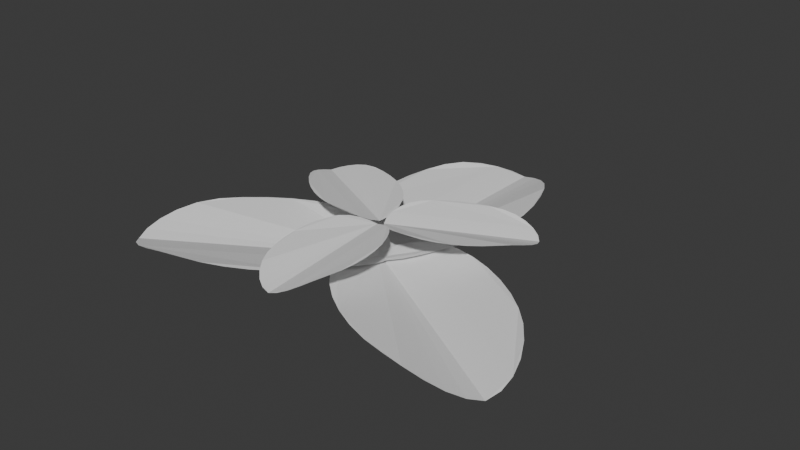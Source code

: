 # Source: lemon-tree.blend  (saved by Blender 4.3.34; exported with 4.5.12 LTS)
import bpy
from mathutils import Matrix  # noqa: F401  (used for matrix-valued properties, if any)

bpy.ops.wm.read_factory_settings(use_empty=True)
scene = bpy.context.scene
scene.name = 'Scene'

# ---- collections
col_collection = bpy.data.collections.new('Collection'); scene.collection.children.link(col_collection)

# ---- world
world_world = bpy.data.worlds.new('World'); scene.world = world_world
world_world.use_nodes = True; world_world.node_tree.nodes.clear()
_N = world_world.node_tree.nodes; _L = world_world.node_tree.links
n0 = _N.new('ShaderNodeOutputWorld'); n0.name = 'World Output'; n0.location = (300, 300)
n1 = _N.new('ShaderNodeBackground'); n1.name = 'Background'; n1.location = (10, 300)
n1.inputs[0].default_value = (0.05088, 0.05088, 0.05088, 1.0)
_L.new(n1.outputs[0], n0.inputs[0])
n0.is_active_output = True
world_world.color = (0.05088, 0.05088, 0.05088)
world_world.sun_shadow_jitter_overblur = 0.0

# ---- meshes
me_circle = bpy.data.meshes.new('Circle')
me_circle.from_pydata([(0.0, 3.245, 0.1815), (-0.1951, 3.205, 0.2298), (-0.3827, 3.089, 0.2906), (-0.5556, 2.907, 0.3565), (-0.7071, 2.67, 0.4124), (-0.8315, 2.39, 0.4367), (-0.9239, 2.08, 0.4367), (-0.9808, 1.753, 0.4367), (-1.0, 1.424, 0.4367), (-0.9808, 1.103, 0.4367), (-0.9239, 0.8015, 0.4367), (-0.8315, 0.5302, 0.4367), (-0.7071, 0.297, 0.4184), (-0.5556, 0.1087, 0.3756), (-0.3827, -0.02956, 0.3227), (-0.1951, -0.114, 0.2687), (0.0, -0.1423, 0.2191), (0.1951, -0.114, 0.2687), (0.3827, -0.02956, 0.3227), (0.5556, 0.1087, 0.3756), (0.7071, 0.297, 0.4184), (0.8315, 0.5302, 0.4367), (0.9239, 0.8015, 0.4367), (0.9808, 1.103, 0.4367), (1.0, 1.424, 0.4367), (0.9808, 1.753, 0.4367), (0.9239, 2.08, 0.4367), (0.8315, 2.39, 0.4367), (0.7071, 2.67, 0.4124), (0.5556, 2.907, 0.3565), (0.3827, 3.089, 0.2906), (0.1951, 3.205, 0.2298)], [], [(0, 16, 17, 18, 19, 20, 21, 22, 23, 24, 25, 26, 27, 28, 29, 30, 31), (1, 2, 3, 4, 5, 6, 7, 8, 9, 10, 11, 12, 13, 14, 15, 16, 0)])
_uv = me_circle.uv_layers.new(name='UVMap')
_uv.uv.foreach_set('vector', [0.0, 0.0, 0.0, 0.0, 0.0, 0.0, 0.0, 0.0, 0.0, 0.0, 0.0, 0.0, 0.0, 0.0, 0.0, 0.0, 0.0, 0.0, 0.0, 0.0, 0.0, 0.0, 0.0, 0.0, 0.0, 0.0, 0.0, 0.0, 0.0, 0.0, 0.0, 0.0, 0.0, 0.0, 0.0, 0.0, 0.0, 0.0, 0.0, 0.0, 0.0, 0.0, 0.0, 0.0, 0.0, 0.0, 0.0, 0.0, 0.0, 0.0, 0.0, 0.0, 0.0, 0.0, 0.0, 0.0, 0.0, 0.0, 0.0, 0.0, 0.0, 0.0, 0.0, 0.0, 0.0, 0.0, 0.0, 0.0])
me_circle.use_mirror_x = True
me_circle.update()
me_circle_001 = bpy.data.meshes.new('Circle.001')
me_circle_001.from_pydata([(0.0, 3.245, 0.1815), (-0.1951, 3.205, 0.2298), (-0.3827, 3.089, 0.2906), (-0.5556, 2.907, 0.3565), (-0.7071, 2.67, 0.4124), (-0.8315, 2.39, 0.4367), (-0.9239, 2.08, 0.4367), (-0.9808, 1.753, 0.4367), (-1.0, 1.424, 0.4367), (-0.9808, 1.103, 0.4367), (-0.9239, 0.8015, 0.4367), (-0.8315, 0.5302, 0.4367), (-0.7071, 0.297, 0.4184), (-0.5556, 0.1087, 0.3756), (-0.3827, -0.02956, 0.3227), (-0.1951, -0.114, 0.2687), (0.0, -0.1423, 0.2191), (0.1951, -0.114, 0.2687), (0.3827, -0.02956, 0.3227), (0.5556, 0.1087, 0.3756), (0.7071, 0.297, 0.4184), (0.8315, 0.5302, 0.4367), (0.9239, 0.8015, 0.4367), (0.9808, 1.103, 0.4367), (1.0, 1.424, 0.4367), (0.9808, 1.753, 0.4367), (0.9239, 2.08, 0.4367), (0.8315, 2.39, 0.4367), (0.7071, 2.67, 0.4124), (0.5556, 2.907, 0.3565), (0.3827, 3.089, 0.2906), (0.1951, 3.205, 0.2298)], [], [(0, 16, 17, 18, 19, 20, 21, 22, 23, 24, 25, 26, 27, 28, 29, 30, 31), (1, 2, 3, 4, 5, 6, 7, 8, 9, 10, 11, 12, 13, 14, 15, 16, 0)])
_uv = me_circle_001.uv_layers.new(name='UVMap')
_uv.uv.foreach_set('vector', [0.0, 0.0, 0.0, 0.0, 0.0, 0.0, 0.0, 0.0, 0.0, 0.0, 0.0, 0.0, 0.0, 0.0, 0.0, 0.0, 0.0, 0.0, 0.0, 0.0, 0.0, 0.0, 0.0, 0.0, 0.0, 0.0, 0.0, 0.0, 0.0, 0.0, 0.0, 0.0, 0.0, 0.0, 0.0, 0.0, 0.0, 0.0, 0.0, 0.0, 0.0, 0.0, 0.0, 0.0, 0.0, 0.0, 0.0, 0.0, 0.0, 0.0, 0.0, 0.0, 0.0, 0.0, 0.0, 0.0, 0.0, 0.0, 0.0, 0.0, 0.0, 0.0, 0.0, 0.0, 0.0, 0.0, 0.0, 0.0])
me_circle_001.use_mirror_x = True
me_circle_001.update()
me_circle_002 = bpy.data.meshes.new('Circle.002')
me_circle_002.from_pydata([(0.0, 3.245, 0.1815), (-0.1951, 3.205, 0.2298), (-0.3827, 3.089, 0.2906), (-0.5556, 2.907, 0.3565), (-0.7071, 2.67, 0.4124), (-0.8315, 2.39, 0.4367), (-0.9239, 2.08, 0.4367), (-0.9808, 1.753, 0.4367), (-1.0, 1.424, 0.4367), (-0.9808, 1.103, 0.4367), (-0.9239, 0.8015, 0.4367), (-0.8315, 0.5302, 0.4367), (-0.7071, 0.297, 0.4184), (-0.5556, 0.1087, 0.3756), (-0.3827, -0.02956, 0.3227), (-0.1951, -0.114, 0.2687), (0.0, -0.1423, 0.2191), (0.1951, -0.114, 0.2687), (0.3827, -0.02956, 0.3227), (0.5556, 0.1087, 0.3756), (0.7071, 0.297, 0.4184), (0.8315, 0.5302, 0.4367), (0.9239, 0.8015, 0.4367), (0.9808, 1.103, 0.4367), (1.0, 1.424, 0.4367), (0.9808, 1.753, 0.4367), (0.9239, 2.08, 0.4367), (0.8315, 2.39, 0.4367), (0.7071, 2.67, 0.4124), (0.5556, 2.907, 0.3565), (0.3827, 3.089, 0.2906), (0.1951, 3.205, 0.2298)], [], [(0, 16, 17, 18, 19, 20, 21, 22, 23, 24, 25, 26, 27, 28, 29, 30, 31), (1, 2, 3, 4, 5, 6, 7, 8, 9, 10, 11, 12, 13, 14, 15, 16, 0)])
_uv = me_circle_002.uv_layers.new(name='UVMap')
_uv.uv.foreach_set('vector', [0.0, 0.0, 0.0, 0.0, 0.0, 0.0, 0.0, 0.0, 0.0, 0.0, 0.0, 0.0, 0.0, 0.0, 0.0, 0.0, 0.0, 0.0, 0.0, 0.0, 0.0, 0.0, 0.0, 0.0, 0.0, 0.0, 0.0, 0.0, 0.0, 0.0, 0.0, 0.0, 0.0, 0.0, 0.0, 0.0, 0.0, 0.0, 0.0, 0.0, 0.0, 0.0, 0.0, 0.0, 0.0, 0.0, 0.0, 0.0, 0.0, 0.0, 0.0, 0.0, 0.0, 0.0, 0.0, 0.0, 0.0, 0.0, 0.0, 0.0, 0.0, 0.0, 0.0, 0.0, 0.0, 0.0, 0.0, 0.0])
me_circle_002.use_mirror_x = True
me_circle_002.update()
me_circle_003 = bpy.data.meshes.new('Circle.003')
me_circle_003.from_pydata([(0.0, 3.245, 0.1815), (-0.1951, 3.205, 0.2298), (-0.3827, 3.089, 0.2906), (-0.5556, 2.907, 0.3565), (-0.7071, 2.67, 0.4124), (-0.8315, 2.39, 0.4367), (-0.9239, 2.08, 0.4367), (-0.9808, 1.753, 0.4367), (-1.0, 1.424, 0.4367), (-0.9808, 1.103, 0.4367), (-0.9239, 0.8015, 0.4367), (-0.8315, 0.5302, 0.4367), (-0.7071, 0.297, 0.4184), (-0.5556, 0.1087, 0.3756), (-0.3827, -0.02956, 0.3227), (-0.1951, -0.114, 0.2687), (0.0, -0.1423, 0.2191), (0.1951, -0.114, 0.2687), (0.3827, -0.02956, 0.3227), (0.5556, 0.1087, 0.3756), (0.7071, 0.297, 0.4184), (0.8315, 0.5302, 0.4367), (0.9239, 0.8015, 0.4367), (0.9808, 1.103, 0.4367), (1.0, 1.424, 0.4367), (0.9808, 1.753, 0.4367), (0.9239, 2.08, 0.4367), (0.8315, 2.39, 0.4367), (0.7071, 2.67, 0.4124), (0.5556, 2.907, 0.3565), (0.3827, 3.089, 0.2906), (0.1951, 3.205, 0.2298)], [], [(0, 16, 17, 18, 19, 20, 21, 22, 23, 24, 25, 26, 27, 28, 29, 30, 31), (1, 2, 3, 4, 5, 6, 7, 8, 9, 10, 11, 12, 13, 14, 15, 16, 0)])
_uv = me_circle_003.uv_layers.new(name='UVMap')
_uv.uv.foreach_set('vector', [0.0, 0.0, 0.0, 0.0, 0.0, 0.0, 0.0, 0.0, 0.0, 0.0, 0.0, 0.0, 0.0, 0.0, 0.0, 0.0, 0.0, 0.0, 0.0, 0.0, 0.0, 0.0, 0.0, 0.0, 0.0, 0.0, 0.0, 0.0, 0.0, 0.0, 0.0, 0.0, 0.0, 0.0, 0.0, 0.0, 0.0, 0.0, 0.0, 0.0, 0.0, 0.0, 0.0, 0.0, 0.0, 0.0, 0.0, 0.0, 0.0, 0.0, 0.0, 0.0, 0.0, 0.0, 0.0, 0.0, 0.0, 0.0, 0.0, 0.0, 0.0, 0.0, 0.0, 0.0, 0.0, 0.0, 0.0, 0.0])
me_circle_003.use_mirror_x = True
me_circle_003.update()
me_circle_006 = bpy.data.meshes.new('Circle.006')
me_circle_006.from_pydata([(0.0, 3.245, 0.1815), (-0.1951, 3.205, 0.2298), (-0.3827, 3.089, 0.2906), (-0.5556, 2.907, 0.3565), (-0.7071, 2.67, 0.4124), (-0.8315, 2.39, 0.4367), (-0.9239, 2.08, 0.4367), (-0.9808, 1.753, 0.4367), (-1.0, 1.424, 0.4367), (-0.9808, 1.103, 0.4367), (-0.9239, 0.8015, 0.4367), (-0.8315, 0.5302, 0.4367), (-0.7071, 0.297, 0.4184), (-0.5556, 0.1087, 0.3756), (-0.3827, -0.02956, 0.3227), (-0.1951, -0.114, 0.2687), (0.0, -0.1423, 0.2191), (0.1951, -0.114, 0.2687), (0.3827, -0.02956, 0.3227), (0.5556, 0.1087, 0.3756), (0.7071, 0.297, 0.4184), (0.8315, 0.5302, 0.4367), (0.9239, 0.8015, 0.4367), (0.9808, 1.103, 0.4367), (1.0, 1.424, 0.4367), (0.9808, 1.753, 0.4367), (0.9239, 2.08, 0.4367), (0.8315, 2.39, 0.4367), (0.7071, 2.67, 0.4124), (0.5556, 2.907, 0.3565), (0.3827, 3.089, 0.2906), (0.1951, 3.205, 0.2298)], [], [(0, 16, 17, 18, 19, 20, 21, 22, 23, 24, 25, 26, 27, 28, 29, 30, 31), (1, 2, 3, 4, 5, 6, 7, 8, 9, 10, 11, 12, 13, 14, 15, 16, 0)])
_uv = me_circle_006.uv_layers.new(name='UVMap')
_uv.uv.foreach_set('vector', [0.0, 0.0, 0.0, 0.0, 0.0, 0.0, 0.0, 0.0, 0.0, 0.0, 0.0, 0.0, 0.0, 0.0, 0.0, 0.0, 0.0, 0.0, 0.0, 0.0, 0.0, 0.0, 0.0, 0.0, 0.0, 0.0, 0.0, 0.0, 0.0, 0.0, 0.0, 0.0, 0.0, 0.0, 0.0, 0.0, 0.0, 0.0, 0.0, 0.0, 0.0, 0.0, 0.0, 0.0, 0.0, 0.0, 0.0, 0.0, 0.0, 0.0, 0.0, 0.0, 0.0, 0.0, 0.0, 0.0, 0.0, 0.0, 0.0, 0.0, 0.0, 0.0, 0.0, 0.0, 0.0, 0.0, 0.0, 0.0])
me_circle_006.use_mirror_x = True
me_circle_006.update()
me_circle_007 = bpy.data.meshes.new('Circle.007')
me_circle_007.from_pydata([(0.0, 3.245, 0.1815), (-0.1951, 3.205, 0.2298), (-0.3827, 3.089, 0.2906), (-0.5556, 2.907, 0.3565), (-0.7071, 2.67, 0.4124), (-0.8315, 2.39, 0.4367), (-0.9239, 2.08, 0.4367), (-0.9808, 1.753, 0.4367), (-1.0, 1.424, 0.4367), (-0.9808, 1.103, 0.4367), (-0.9239, 0.8015, 0.4367), (-0.8315, 0.5302, 0.4367), (-0.7071, 0.297, 0.4184), (-0.5556, 0.1087, 0.3756), (-0.3827, -0.02956, 0.3227), (-0.1951, -0.114, 0.2687), (0.0, -0.1423, 0.2191), (0.1951, -0.114, 0.2687), (0.3827, -0.02956, 0.3227), (0.5556, 0.1087, 0.3756), (0.7071, 0.297, 0.4184), (0.8315, 0.5302, 0.4367), (0.9239, 0.8015, 0.4367), (0.9808, 1.103, 0.4367), (1.0, 1.424, 0.4367), (0.9808, 1.753, 0.4367), (0.9239, 2.08, 0.4367), (0.8315, 2.39, 0.4367), (0.7071, 2.67, 0.4124), (0.5556, 2.907, 0.3565), (0.3827, 3.089, 0.2906), (0.1951, 3.205, 0.2298)], [], [(0, 16, 17, 18, 19, 20, 21, 22, 23, 24, 25, 26, 27, 28, 29, 30, 31), (1, 2, 3, 4, 5, 6, 7, 8, 9, 10, 11, 12, 13, 14, 15, 16, 0)])
_uv = me_circle_007.uv_layers.new(name='UVMap')
_uv.uv.foreach_set('vector', [0.0, 0.0, 0.0, 0.0, 0.0, 0.0, 0.0, 0.0, 0.0, 0.0, 0.0, 0.0, 0.0, 0.0, 0.0, 0.0, 0.0, 0.0, 0.0, 0.0, 0.0, 0.0, 0.0, 0.0, 0.0, 0.0, 0.0, 0.0, 0.0, 0.0, 0.0, 0.0, 0.0, 0.0, 0.0, 0.0, 0.0, 0.0, 0.0, 0.0, 0.0, 0.0, 0.0, 0.0, 0.0, 0.0, 0.0, 0.0, 0.0, 0.0, 0.0, 0.0, 0.0, 0.0, 0.0, 0.0, 0.0, 0.0, 0.0, 0.0, 0.0, 0.0, 0.0, 0.0, 0.0, 0.0, 0.0, 0.0])
me_circle_007.use_mirror_x = True
me_circle_007.update()

# ---- objects
ob_circle = bpy.data.objects.new('Circle', me_circle)
ob_circle_001 = bpy.data.objects.new('Circle.001', me_circle_001)
ob_circle_002 = bpy.data.objects.new('Circle.002', me_circle_002)
ob_circle_003 = bpy.data.objects.new('Circle.003', me_circle_003)
ob_circle_004 = bpy.data.objects.new('Circle.004', me_circle_006)
ob_circle_005 = bpy.data.objects.new('Circle.005', me_circle_007)

# ---- transforms, parenting, visibility, modifiers, constraints
ob_circle.location = (0.0, 0.08366, 0.0)
ob_circle.rotation_euler = (0.0, -0.0, -2.094)
ob_circle.scale = (1.035, 1.035, 1.035)
ob_circle.use_mesh_mirror_x = True
ob_circle_001.location = (0.0, 0.08366, 0.0)
ob_circle_001.rotation_euler = (0.0, -0.0, 2.094)
ob_circle_001.scale = (1.035, 1.035, 1.035)
ob_circle_001.use_mesh_mirror_x = True
ob_circle_002.location = (0.0, 0.08366, 0.0)
ob_circle_002.scale = (1.035, 1.035, 1.035)
ob_circle_002.use_mesh_mirror_x = True
ob_circle_003.location = (-0.1171, 0.1545, 0.58)
ob_circle_003.rotation_euler = (-0.0432, 0.01827, 1.07)
ob_circle_003.scale = (0.5922, 0.5922, 0.5922)
ob_circle_003.use_mesh_mirror_x = True
ob_circle_004.location = (0.002816, -0.06378, 0.5933)
ob_circle_004.rotation_euler = (-0.0432, 0.01827, 3.164)
ob_circle_004.scale = (0.5922, 0.5922, 0.5922)
ob_circle_004.use_mesh_mirror_x = True
ob_circle_005.location = (0.1274, 0.12, 0.5931)
ob_circle_005.rotation_euler = (-0.0432, 0.01827, -1.025)
ob_circle_005.scale = (0.5922, 0.5922, 0.5922)
ob_circle_005.use_mesh_mirror_x = True

# ---- collection membership
col_collection.objects.link(ob_circle)
col_collection.objects.link(ob_circle_001)
col_collection.objects.link(ob_circle_002)
col_collection.objects.link(ob_circle_003)
col_collection.objects.link(ob_circle_004)
col_collection.objects.link(ob_circle_005)

# ---- scene / render settings (as saved in the file)
scene.frame_start = 1; scene.frame_end = 250; scene.frame_set(1)
scene.render.engine = 'BLENDER_EEVEE_NEXT'
bpy.context.view_layer.update()

# ---- added for rendering (the .blend has no active camera and no usable light): camera, sun
cam_auto = bpy.data.cameras.new('AutoCamera')
cam_auto.lens = 50.0
cam_auto.sensor_width = 36.0
cam_auto.clip_end = 1000.0
ob_auto_camera = bpy.data.objects.new('AutoCamera', cam_auto)
scene.collection.objects.link(ob_auto_camera)
ob_auto_camera.location = (8.41032, -9.61722, 7.25522)
ob_auto_camera.rotation_euler = (1.09748, -7.21219e-08, 0.694738)
scene.camera = ob_auto_camera
light_auto_sun = bpy.data.lights.new('AutoSun', 'SUN')
light_auto_sun.energy = 3.0
light_auto_sun.angle = 0.0523599
ob_auto_sun = bpy.data.objects.new('AutoSun', light_auto_sun)
scene.collection.objects.link(ob_auto_sun)
ob_auto_sun.rotation_euler = (0.872665, 0.174533, 0.523599)
bpy.context.view_layer.update()
